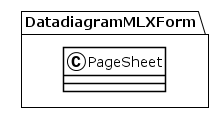

The diagram above was rendered by PlantUML. Its source (embedded in the PNG):
@startuml
!theme plain
package DatadiagramMLXForm {
class PageSheet {
}
}
@enduml